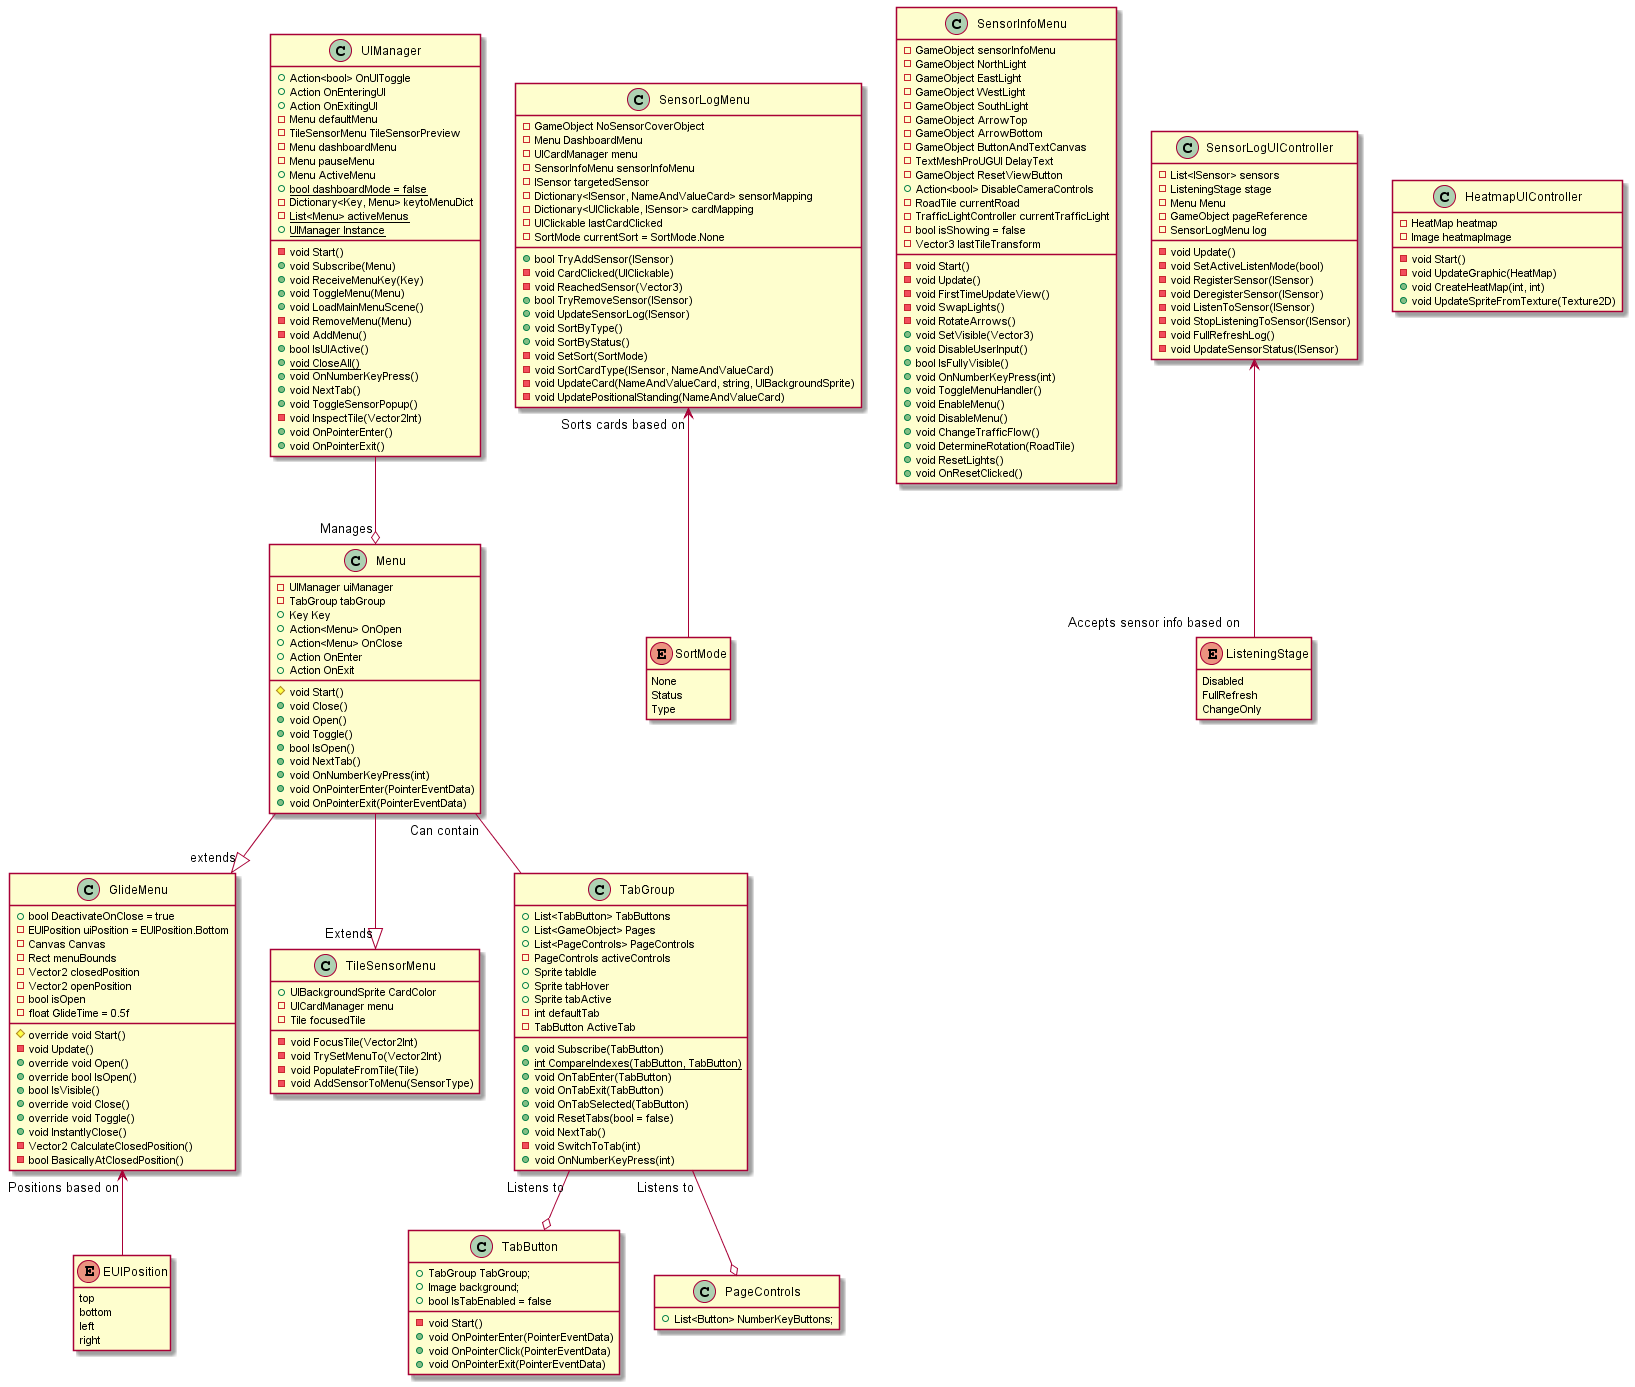

The diagram above was rendered by PlantUML. Its source (embedded in the PNG):
@startuml

hide empty members

class UIManager {
  +Action<bool> OnUIToggle
  +Action OnEnteringUI
  +Action OnExitingUI
  -Menu defaultMenu
  -TileSensorMenu TileSensorPreview
  -Menu dashboardMenu
  -Menu pauseMenu
  +Menu ActiveMenu
  +{static} bool dashboardMode = false
  -Dictionary<Key, Menu> keytoMenuDict
  -{static} List<Menu> activeMenus
  +{static} UIManager Instance
  -void Start()
  +void Subscribe(Menu)
  +void ReceiveMenuKey(Key)
  +void ToggleMenu(Menu)
  +void LoadMainMenuScene()
  -void RemoveMenu(Menu)
  -void AddMenu()
  +bool IsUIActive()
  +{static} void CloseAll()
  +void OnNumberKeyPress()
  +void NextTab()
  +void ToggleSensorPopup()
  -void InspectTile(Vector2Int)
  +void OnPointerEnter()
  +void OnPointerExit()
}

class Menu {
  -UIManager uiManager
  -TabGroup tabGroup
  +Key Key
  +Action<Menu> OnOpen
  +Action<Menu> OnClose
  +Action OnEnter
  +Action OnExit
  #void Start()
  +void Close()
  +void Open()
  +void Toggle()
  +bool IsOpen()
  +void NextTab()
  +void OnNumberKeyPress(int)
  +void OnPointerEnter(PointerEventData)
  +void OnPointerExit(PointerEventData)
}

class GlideMenu {
  +bool DeactivateOnClose = true
  -EUIPosition uiPosition = EUIPosition.Bottom
  -Canvas Canvas
  -Rect menuBounds
  -Vector2 closedPosition
  -Vector2 openPosition
  -bool isOpen
  -float GlideTime = 0.5f
  #override void Start()
  -void Update()
  +override void Open()
  +override bool IsOpen()
  +bool IsVisible()
  +override void Close()
  +override void Toggle()
  +void InstantlyClose()
  -Vector2 CalculateClosedPosition()
  -bool BasicallyAtClosedPosition()
}

class TileSensorMenu {
  +UIBackgroundSprite CardColor
  -UICardManager menu
  -Tile focusedTile
  -void FocusTile(Vector2Int)
  -void TrySetMenuTo(Vector2Int)
  -void PopulateFromTile(Tile)
  -void AddSensorToMenu(SensorType)
}

class SensorLogMenu {
  -GameObject NoSensorCoverObject
  -Menu DashboardMenu
  -UICardManager menu
  -SensorInfoMenu sensorInfoMenu
  -ISensor targetedSensor
  -Dictionary<ISensor, NameAndValueCard> sensorMapping
  -Dictionary<UIClickable, ISensor> cardMapping
  -UIClickable lastCardClicked
  -SortMode currentSort = SortMode.None
  +bool TryAddSensor(ISensor)
  -void CardClicked(UIClickable)
  -void ReachedSensor(Vector3)
  +bool TryRemoveSensor(ISensor)
  +void UpdateSensorLog(ISensor)
  +void SortByType()
  +void SortByStatus()
  -void SetSort(SortMode)
  -void SortCardType(ISensor, NameAndValueCard)
  -void UpdateCard(NameAndValueCard, string, UIBackgroundSprite)
  -void UpdatePositionalStanding(NameAndValueCard)
}

enum SortMode
{
    None
    Status
    Type
}

class SensorInfoMenu {
  -GameObject sensorInfoMenu
  -GameObject NorthLight
  -GameObject EastLight
  -GameObject WestLight
  -GameObject SouthLight
  -GameObject ArrowTop
  -GameObject ArrowBottom
  -GameObject ButtonAndTextCanvas
  -TextMeshProUGUI DelayText
  -GameObject ResetViewButton
  +Action<bool> DisableCameraControls
  -RoadTile currentRoad
  -TrafficLightController currentTrafficLight
  -bool isShowing = false
  -Vector3 lastTileTransform
  -void Start()
  -void Update()
  -void FirstTimeUpdateView()
  -void SwapLights()
  -void RotateArrows()
  +void SetVisible(Vector3)
  +void DisableUserInput()
  +bool IsFullyVisible()
  +void OnNumberKeyPress(int)
  +void ToggleMenuHandler()
  +void EnableMenu()
  +void DisableMenu()
  +void ChangeTrafficFlow()
  +void DetermineRotation(RoadTile)
  +void ResetLights()
  +void OnResetClicked()
}

class SensorLogUIController {
  -List<ISensor> sensors
  -ListeningStage stage
  -Menu Menu
  -GameObject pageReference
  -SensorLogMenu log
  -void Update()
  -void SetActiveListenMode(bool)
  -void RegisterSensor(ISensor)
  -void DeregisterSensor(ISensor)
  -void ListenToSensor(ISensor)
  -void StopListeningToSensor(ISensor)
  -void FullRefreshLog()
  -void UpdateSensorStatus(ISensor)
}

enum ListeningStage
{
    Disabled
    FullRefresh
    ChangeOnly
}

class HeatmapUIController {
  -HeatMap heatmap
  -Image heatmapImage
  -void Start()
  -void UpdateGraphic(HeatMap)
  +void CreateHeatMap(int, int)
  +void UpdateSpriteFromTexture(Texture2D)
}

class TabGroup {
  +List<TabButton> TabButtons
  +List<GameObject> Pages
  +List<PageControls> PageControls
  -PageControls activeControls
  +Sprite tabIdle
  +Sprite tabHover
  +Sprite tabActive
  -int defaultTab
  -TabButton ActiveTab
  +void Subscribe(TabButton)
  +{static} int CompareIndexes(TabButton, TabButton)
  +void OnTabEnter(TabButton)
  +void OnTabExit(TabButton)
  +void OnTabSelected(TabButton)
  +void ResetTabs(bool = false)
  +void NextTab()
  -void SwitchToTab(int)
  +void OnNumberKeyPress(int)
}

class TabButton {
  +TabGroup TabGroup;
  +Image background;
  +bool IsTabEnabled = false
  -void Start()
  +void OnPointerEnter(PointerEventData)
  +void OnPointerClick(PointerEventData)
  +void OnPointerExit(PointerEventData)
}

class PageControls {
  +List<Button> NumberKeyButtons;
}

enum EUIPosition {
    top
    bottom
    left
    right
}

UIManager --o "Manages" Menu
GlideMenu "Positions based on" <-- EUIPosition
TabGroup "Listens to" --o TabButton
TabGroup "Listens to" --o PageControls
Menu --|> "extends" GlideMenu
Menu "Can contain" -- TabGroup
Menu --|> "Extends" TileSensorMenu
SensorLogUIController <-- "Accepts sensor info based on" ListeningStage
SensorLogMenu "Sorts cards based on" <-- SortMode

@enduml